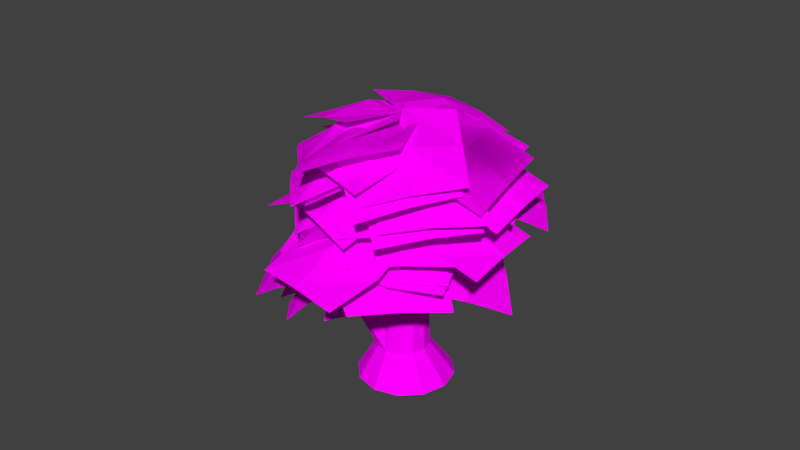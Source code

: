 # Source: arbre03.blend  (saved by Blender 2.76.0; exported with 4.5.12 LTS)
import bpy
from mathutils import Matrix  # noqa: F401  (used for matrix-valued properties, if any)

bpy.ops.wm.read_factory_settings(use_empty=True)
scene = bpy.context.scene
scene.name = 'Scene'

# ---- collections
col_collection_1 = bpy.data.collections.new('Collection 1'); scene.collection.children.link(col_collection_1)

# ---- images (referenced by path relative to the original .blend; pixels are not part of the script)
import os
ASSET_DIR = os.environ.get("B2B_ASSET_DIR", "")  # directory of the original .blend (textures are referenced by path, not embedded)
HERE = os.path.dirname(os.path.abspath(__file__))  # packed textures are extracted next to this script under _unpacked/

def load_image(name, relpath, width, height, colorspace="sRGB"):
    """Load a texture the original file referenced (path relative to the .blend, or extracted next to this script)."""
    p = next((c for c in (os.path.join(HERE, relpath), os.path.join(ASSET_DIR, relpath)) if relpath and os.path.exists(c)), "")
    if p:
        img = bpy.data.images.load(p, check_existing=True)
        img.name = name
    else:  # same state as the original file: an image datablock whose file is absent (Cycles renders it pink)
        img = bpy.data.images.new(name, width, height)
        img.source = "FILE"
        img.filepath = "//" + (relpath or name)
    img.colorspace_settings.name = colorspace
    return img
img_arbre01_text_png = load_image('arbre01_text.png', 'Textures/arbre01_text.png', 1024, 1024, 'sRGB')
img_fruitertronc_text_jpg = load_image('fruitertronc_text.jpg', 'Textures/fruitertronc_text.jpg', 1024, 1024, 'sRGB')

# ---- materials (node trees are filled in below, after node groups)
mat_fulles_arbre3 = bpy.data.materials.new('fulles_arbre3')
mat_fulles_arbre3.alpha_threshold = 0.0
mat_fulles_arbre3.roughness = 0.5
mat_fulles_arbre3.line_color = (0.0, 0.0, 0.0, 1.0)
mat_tronc_arbre3 = bpy.data.materials.new('tronc_arbre3')
mat_tronc_arbre3.alpha_threshold = 0.0
mat_tronc_arbre3.roughness = 0.5

# ---- material node trees
mat_fulles_arbre3.use_nodes = True; mat_fulles_arbre3.node_tree.nodes.clear()
_N = mat_fulles_arbre3.node_tree.nodes; _L = mat_fulles_arbre3.node_tree.links
n0 = _N.new('ShaderNodeBsdfTransparent'); n0.name = 'Transparent BSDF'; n0.location = (114, 437)
n1 = _N.new('ShaderNodeBsdfDiffuse'); n1.name = 'Diffuse BSDF'; n1.location = (10, 300)
n2 = _N.new('ShaderNodeOutputMaterial'); n2.name = 'Material Output'; n2.location = (502, 295)
n3 = _N.new('ShaderNodeTexImage'); n3.name = 'Image Texture'; n3.location = (-180, 300)
n3.width = 140
n3.image = img_arbre01_text_png
n4 = _N.new('ShaderNodeMixShader'); n4.name = 'Mix Shader'; n4.location = (308, 316)
_L.new(n3.outputs[0], n1.inputs[0])
_L.new(n0.outputs[0], n4.inputs[1])
_L.new(n1.outputs[0], n4.inputs[2])
_L.new(n4.outputs[0], n2.inputs[0])
_L.new(n3.outputs[1], n4.inputs[0])
n2.is_active_output = True
mat_tronc_arbre3.use_nodes = True; mat_tronc_arbre3.node_tree.nodes.clear()
_N = mat_tronc_arbre3.node_tree.nodes; _L = mat_tronc_arbre3.node_tree.links
n0 = _N.new('ShaderNodeOutputMaterial'); n0.name = 'Material Output'; n0.location = (300, 300)
n1 = _N.new('ShaderNodeBsdfDiffuse'); n1.name = 'Diffuse BSDF'; n1.location = (10, 300)
n2 = _N.new('ShaderNodeTexImage'); n2.name = 'Image Texture'; n2.location = (-180, 300)
n2.width = 140
n2.image = img_fruitertronc_text_jpg
_L.new(n1.outputs[0], n0.inputs[0])
_L.new(n2.outputs[0], n1.inputs[0])
n0.is_active_output = True

# ---- world
world_world = bpy.data.worlds.new('World'); scene.world = world_world
world_world.color = (0.05088, 0.05088, 0.05088)
world_world.use_sun_shadow = False
world_world.sun_shadow_jitter_overblur = 0.0
world_world.cycles.sampling_method = 'MANUAL'
world_world.cycles.sample_map_resolution = 256

# ---- meshes
me_plane = bpy.data.meshes.new('Plane')
me_plane.from_pydata([(-0.7822, -2.244, -3.862), (-1.161, -1.425, -3.817), (-0.124, -1.97, -3.307), (-0.5024, -1.151, -3.262), (-0.9848, -1.842, -3.82), (-0.3266, -1.568, -3.265), (-0.8915, -1.198, -3.513), (-0.4678, -2.115, -3.563), (-0.7088, -1.734, -3.465), (-0.6373, -1.926, -3.359), (-1.406, -1.453, -3.401), (-0.2168, -1.211, -3.0), (-0.9854, -0.7382, -3.042), (-1.028, -1.697, -3.357), (-0.6072, -0.9826, -2.998), (-1.294, -1.047, -3.202), (-0.4337, -1.577, -3.155), (-0.8414, -1.371, -3.088), (-0.824, -1.232, -3.576), (-1.528, -1.759, -3.369), (-1.373, -0.5159, -3.621), (-2.078, -1.043, -3.414), (-1.172, -1.491, -3.448), (-1.722, -0.775, -3.493), (-1.883, -1.459, -3.341), (-1.094, -0.8692, -3.572), (-1.432, -1.116, -3.376), (-1.011, -1.964, -3.408), (-1.533, -2.31, -4.498), (-1.41, -0.7857, -3.59), (-1.933, -1.132, -4.681), (-1.301, -2.145, -3.937), (-1.701, -0.9661, -4.119), (-1.827, -1.771, -4.702), (-1.243, -1.383, -3.481), (-1.617, -1.585, -3.963), (-1.307, -2.452, -2.941), (-2.411, -2.189, -4.588), (-1.587, -0.5348, -2.447), (-2.691, -0.2713, -4.093), (-1.904, -2.335, -3.736), (-2.184, -0.4169, -3.242), (-2.732, -1.214, -4.507), (-1.496, -1.509, -2.663), (-2.222, -1.43, -3.378), (1.893, 0.7517, -1.454), (0.05925, -0.0333, -1.31), (1.114, 2.434, -2.205), (-0.7201, 1.649, -2.06), (0.9714, 0.3796, -1.331), (0.1921, 2.062, -2.082), (-0.5551, 0.7361, -1.612), (1.498, 1.615, -1.774), (0.563, 1.301, -1.506), (0.153, 1.849, -0.7972), (-0.8729, 0.221, -0.2523), (-1.517, 2.648, -1.554), (-2.543, 1.02, -1.009), (-0.3709, 1.058, -0.4762), (-2.041, 1.857, -1.233), (-1.843, 0.451, -0.5123), (-0.6939, 2.274, -1.122), (-1.249, 1.549, -0.6626), (0.8733, -0.7412, -0.8165), (-1.123, -0.6426, -0.7537), (0.9478, 1.16, -1.432), (-1.049, 1.259, -1.369), (-0.1226, -0.6751, -0.7329), (-0.04801, 1.226, -1.349), (-1.322, 0.3383, -0.997), (0.9132, 0.2278, -1.067), (-0.07552, 0.342, -0.8345), (0.6858, -0.4452, -0.2533), (-1.303, -0.4616, -0.4651), (0.703, 1.53, -0.5673), (-1.286, 1.513, -0.779), (-0.3143, -0.4448, -0.3053), (-0.2972, 1.53, -0.6192), (-1.539, 0.5334, -0.5885), (0.6881, 0.5518, -0.3514), (-0.3287, 0.5768, -0.2494), (-0.9649, -2.199, -1.524), (-1.844, -0.403, -1.553), (0.7079, -1.368, -0.8082), (-0.1715, 0.4276, -0.837), (-1.423, -1.309, -1.487), (0.2502, -0.4784, -0.7714), (-1.133, 0.2185, -1.142), (-0.1482, -1.792, -1.11), (-0.6571, -0.9252, -0.9267), (-0.8466, -2.202, -2.06), (-1.663, -0.3773, -2.13), (0.8823, -1.405, -1.447), (0.06624, 0.4194, -1.516), (-1.271, -1.295, -2.043), (0.4581, -0.4981, -1.429), (-0.9135, 0.2337, -1.774), (0.0002366, -1.809, -1.696), (-0.47, -0.9171, -1.53), (-2.96, -0.4035, -3.288), (-1.718, 0.8742, -2.381), (-1.977, -1.941, -2.47), (-0.7347, -0.6633, -1.562), (-2.372, 0.237, -2.791), (-1.389, -1.3, -1.973), (-1.114, 0.2602, -1.815), (-2.505, -1.17, -2.832), (-2.013, -0.5249, -2.21), (-2.994, -0.731, -2.419), (-1.816, 0.5887, -1.486), (-2.049, -2.23, -1.492), (-0.8709, -0.9104, -0.5591), (-2.441, -0.0683, -1.911), (-1.496, -1.567, -0.9841), (-1.242, 0.0002266, -0.8658), (-2.561, -1.477, -1.91), (-2.111, -0.8064, -1.284), (-3.209, -0.3013, -2.109), (-2.15, 1.095, -1.145), (-2.348, -1.723, -0.9958), (-1.29, -0.3265, -0.03116), (-2.719, 0.4016, -1.59), (-1.859, -1.02, -0.4763), (-1.637, 0.5565, -0.4319), (-2.822, -1.007, -1.512), (-2.448, -0.2902, -0.8865), (-0.847, -2.038, -0.7115), (-2.085, -0.4677, -0.7412), (0.59, -0.8907, 0.07478), (-0.648, 0.6798, 0.04513), (-1.483, -1.266, -0.6759), (-0.0464, -0.1182, 0.1104), (-1.534, 0.2801, -0.2964), (-0.1475, -1.478, -0.2632), (-0.8337, -0.7424, -0.08342), (-0.3493, -2.079, -0.9891), (-1.484, -0.435, -1.091), (1.202, -0.9708, -0.3853), (0.06782, 0.6731, -0.4868), (-0.9317, -1.264, -0.9876), (0.6199, -0.1561, -0.3838), (-0.8603, 0.3079, -0.7437), (0.41, -1.533, -0.6301), (-0.2158, -0.7388, -0.4793), (-0.5615, -2.481, -1.8), (-1.639, -0.8027, -1.946), (1.048, -1.405, -1.298), (-0.02954, 0.2737, -1.444), (-1.114, -1.646, -1.82), (0.4954, -0.5698, -1.318), (-0.9781, -0.06815, -1.655), (0.2281, -1.948, -1.491), (-0.3634, -1.125, -1.36), (1.496, -0.2735, -1.48), (-0.441, -0.7714, -1.503), (1.023, 1.593, -2.019), (-0.9143, 1.095, -2.042), (0.5232, -0.5083, -1.438), (0.04983, 1.359, -1.978), (-0.9141, 0.1179, -1.718), (1.255, 0.6754, -1.692), (0.2696, 0.4812, -1.499), (1.407, -0.08167, -0.9726), (-0.5201, -0.6136, -0.9236), (0.8775, 1.798, -1.405), (-1.05, 1.266, -1.356), (0.4417, -0.3358, -0.8946), (-0.08803, 1.544, -1.327), (-1.018, 0.2753, -1.076), (1.14, 0.8709, -1.131), (0.1693, 0.6505, -0.8993), (-0.08584, 2.19, -1.125), (-0.4705, 0.4182, -0.2817), (-1.963, 2.272, -1.81), (-2.348, 0.5, -0.966), (-0.2939, 1.33, -0.6574), (-2.171, 1.411, -1.342), (-1.472, 0.2747, -0.4725), (-1.042, 2.259, -1.417), (-1.295, 1.471, -0.8175), (0.3051, 2.006, -1.628), (-0.2239, 0.3898, -0.5761), (-1.455, 1.964, -2.578), (-1.984, 0.3475, -1.526), (0.01892, 1.23, -1.064), (-1.741, 1.188, -2.013), (-1.191, 0.2105, -0.8827), (-0.5984, 2.02, -2.061), (-0.9465, 1.337, -1.385), (-2.364, 1.728, -1.787), (-1.065, 0.9732, -0.4672), (-3.411, 0.02487, -1.731), (-2.112, -0.7302, -0.4114), (-1.745, 1.371, -1.086), (-2.792, -0.3327, -1.03), (-1.466, 0.05296, -0.2363), (-2.921, 0.8984, -1.714), (-2.388, 0.5978, -0.8952), (-0.8538, 2.69, -2.994), (-0.4999, 1.147, -1.772), (-2.568, 1.837, -3.574), (-2.214, 0.2944, -2.351), (-0.7034, 1.944, -2.343), (-2.417, 1.092, -2.922), (-1.343, 0.5644, -1.871), (-1.74, 2.292, -3.24), (-1.665, 1.62, -2.473), (2.175, -0.3587, -2.793), (0.6163, -1.525, -2.337), (0.9599, 1.226, -2.893), (-0.5991, 0.05973, -2.436), (1.404, -0.9324, -2.512), (0.1887, 0.6528, -2.611), (-0.1689, -0.8619, -2.274), (1.577, 0.4445, -2.785), (0.8294, -0.1013, -2.351), (-0.2988, 1.379, -2.894), (1.332, 0.4482, -2.206), (-1.456, 0.04034, -1.962), (0.175, -0.8903, -1.274), (0.516, 0.9453, -2.505), (-0.6412, -0.3932, -1.573), (0.948, -0.2977, -1.609), (-0.8782, 0.7443, -2.379), (-0.06552, 0.4017, -1.863), (-1.69, -0.8641, -2.307), (0.05181, -1.398, -1.483), (-2.019, -2.763, -2.842), (-0.2769, -3.297, -2.018), (-0.8447, -1.14, -1.847), (-1.173, -3.039, -2.382), (0.0682, -2.421, -1.599), (-1.883, -1.823, -2.522), (-1.109, -2.125, -1.926), (0.6806, 0.2062, -2.105), (1.106, -1.723, -1.795), (-1.208, -0.2811, -2.547), (-0.7827, -2.211, -2.237), (0.8795, -0.7531, -1.897), (-1.009, -1.24, -2.34), (0.1974, -2.192, -1.922), (-0.2788, -0.03151, -2.268), (-0.1193, -0.9753, -1.91), (-0.3849, 1.859, -3.135), (-0.2453, 0.2306, -1.983), (-2.168, 1.239, -3.795), (-2.029, -0.3894, -2.643), (-0.3397, 1.072, -2.518), (-2.123, 0.4518, -3.178), (-1.147, -0.2449, -2.13), (-1.303, 1.579, -3.421), (-1.328, 0.8682, -2.686), (-2.751, 0.8103, -3.468), (-1.302, 0.6602, -2.098), (-3.15, -1.138, -3.259), (-1.702, -1.288, -1.888), (-2.063, 0.7469, -2.743), (-2.462, -1.202, -2.534), (-1.368, -0.3192, -1.786), (-2.99, -0.1512, -3.321), (-2.406, -0.1812, -2.483), (-0.5464, -2.594, -2.13), (-1.643, -0.9239, -2.22), (1.085, -1.502, -1.747), (-0.01213, 0.1682, -1.837), (-1.105, -1.763, -2.121), (0.5262, -0.6705, -1.738), (-0.97, -0.1821, -1.981), (0.2581, -2.052, -1.88), (-0.3294, -1.231, -1.717), (1.387, -1.612, -2.165), (-0.07307, -2.976, -2.271), (0.02121, -0.1512, -2.151), (-1.439, -1.514, -2.257), (0.6549, -2.296, -2.163), (-0.7105, -0.835, -2.15), (-0.9325, -2.41, -2.217), (0.7019, -0.8843, -2.098), (-0.03517, -1.575, -1.94), (-0.7165, -2.325, -0.8029), (-2.171, -0.9538, -0.8785), (0.5587, -0.9352, -0.1374), (-0.8956, 0.4357, -0.213), (-1.458, -1.651, -0.789), (-0.1824, -0.2617, -0.1235), (-1.723, -0.1081, -0.4983), (-0.09418, -1.643, -0.4136), (-0.8752, -1.004, -0.2519), (-0.226, -2.311, -1.096), (-1.591, -0.8569, -1.251), (1.163, -0.9549, -0.614), (-0.2015, 0.4988, -0.7693), (-0.9209, -1.59, -1.12), (0.4684, -0.2341, -0.6386), (-1.073, -0.01167, -0.9706), (0.455, -1.639, -0.7968), (-0.2756, -0.9359, -0.6696), (-0.3533, -2.455, -2.461), (-2.184, -1.997, -3.123), (-0.09501, -0.5627, -1.866), (-1.926, -0.1046, -2.529), (-1.29, -2.238, -2.743), (-1.031, -0.3463, -2.148), (-2.297, -1.01, -2.852), (-0.2471, -1.523, -2.11), (-1.243, -1.342, -2.252), (-2.543, -1.144, -1.464), (-1.856, 0.6671, -0.9651), (-0.9976, -1.991, -0.5182), (-0.3103, -0.1797, -0.01969), (-2.229, -0.24, -1.168), (-0.6832, -1.087, -0.2225), (-1.033, 0.4586, -0.3821), (-1.802, -1.569, -0.9402), (-1.572, -0.6699, -0.512), (-2.472, -1.462, -2.239), (-1.892, 0.2905, -1.469), (-0.7869, -2.311, -1.577), (-0.2067, -0.5585, -0.8067), (-2.207, -0.5981, -1.807), (-0.5217, -1.447, -1.144), (-1.007, 0.06202, -0.994), (-1.657, -1.9, -1.856), (-1.463, -1.072, -1.289), (-2.231, -1.441, -2.843), (-1.626, 0.373, -2.257), (-0.5898, -2.249, -2.036), (0.01555, -0.4356, -1.45), (-1.955, -0.5404, -2.503), (-0.3137, -1.349, -1.696), (-0.7619, 0.1787, -1.731), (-1.44, -1.852, -2.388), (-1.24, -0.9704, -1.911), (-2.555, -0.5082, -3.047), (-1.221, 0.5415, -1.989), (-1.739, -2.211, -2.386), (-0.4054, -1.161, -1.328), (-1.922, 0.01687, -2.475), (-1.106, -1.686, -1.814), (-0.6911, -0.1838, -1.485), (-2.184, -1.359, -2.67), (-1.65, -0.8333, -1.975), (-2.766, -0.2363, -2.091), (-1.518, 0.7424, -0.8723), (-1.908, -1.969, -1.578), (-0.6605, -0.9899, -0.3594), (-2.178, 0.2475, -1.44), (-1.32, -1.485, -0.9276), (-0.9793, -0.01272, -0.425), (-2.376, -1.109, -1.79), (-1.891, -0.6407, -1.021), (-2.913, -0.352, -1.655), (-1.496, 0.6672, -0.6786), (-2.222, -2.059, -0.8758), (-0.8056, -1.04, 0.101), (-2.238, 0.1635, -1.124), (-1.548, -1.544, -0.3446), (-1.018, -0.05809, -0.125), (-2.605, -1.199, -1.219), (-2.027, -0.6669, -0.5651), (-2.913, -0.352, -1.655), (-1.496, 0.6672, -0.6786), (-2.222, -2.059, -0.8758), (-0.8056, -1.04, 0.101), (-2.238, 0.1635, -1.124), (-1.548, -1.544, -0.3446), (-1.018, -0.05809, -0.125), (-2.605, -1.199, -1.219), (-2.027, -0.6669, -0.5651), (-2.766, -0.2363, -2.091), (-1.518, 0.7424, -0.8723), (-1.908, -1.969, -1.578), (-0.6605, -0.9899, -0.3594), (-2.178, 0.2475, -1.44), (-1.32, -1.485, -0.9276), (-0.9793, -0.01272, -0.425), (-2.376, -1.109, -1.79), (-1.891, -0.6407, -1.021), (-2.555, -0.5082, -3.047), (-1.221, 0.5415, -1.989), (-1.739, -2.211, -2.386), (-0.4054, -1.161, -1.328), (-1.922, 0.01687, -2.475), (-1.106, -1.686, -1.814), (-0.6911, -0.1838, -1.485), (-2.184, -1.359, -2.67), (-1.65, -0.8333, -1.975), (-1.223, 1.707, -3.402), (-0.107, 0.8116, -2.005), (-2.346, 0.06018, -3.561), (-1.23, -0.8355, -2.163), (-0.6986, 1.279, -2.664), (-1.822, -0.3686, -2.823), (-0.5718, -0.0983, -1.874), (-1.821, 0.9046, -3.439), (-1.393, 0.5305, -2.59), (-1.477, 1.788, -2.421), (-0.519, 0.8941, -0.9099), (-2.546, 0.1259, -2.726), (-1.589, -0.7679, -1.215), (-1.036, 1.359, -1.631), (-2.106, -0.3028, -1.936), (-0.9812, -0.02403, -0.8433), (-2.053, 0.9767, -2.536), (-1.722, 0.6, -1.645), (-1.856, 1.81, -1.877), (-0.6896, 0.8489, -0.5676), (-3.092, 0.2393, -1.93), (-1.926, -0.7222, -0.6201), (-1.302, 1.351, -1.181), (-2.538, -0.22, -1.234), (-1.2, -0.02831, -0.3918), (-2.505, 1.048, -1.858), (-2.034, 0.65, -1.044), (0.3658, 1.603, -1.159), (-0.3356, -0.03793, -0.256), (-1.503, 2.15, -1.616), (-2.204, 0.5094, -0.7129), (0.01161, 0.8101, -0.6601), (-1.857, 1.357, -1.117), (-1.358, 0.06944, -0.3247), (-0.5723, 1.907, -1.336), (-0.9365, 1.193, -0.7015), (0.855, 1.64, -1.682), (0.08049, -0.03108, -0.9019), (-0.9551, 2.167, -2.349), (-1.73, 0.4965, -1.569), (0.4581, 0.8307, -1.245), (-1.352, 1.358, -1.912), (-0.9278, 0.06167, -1.091), (-0.06059, 1.932, -1.964), (-0.4851, 1.199, -1.392), (1.053, 1.394, -2.132), (0.2448, -0.2925, -1.423), (-0.7139, 1.913, -2.912), (-1.522, 0.2264, -2.203), (0.6359, 0.5765, -1.731), (-1.131, 1.095, -2.511), (-0.7496, -0.2067, -1.677), (0.1553, 1.682, -2.471), (-0.299, 0.9381, -1.936), (1.509, -1.477, -1.26), (-0.4786, -1.345, -1.443), (1.667, 0.4941, -1.559), (-0.3204, 0.6258, -1.743), (0.5106, -1.403, -1.297), (0.6688, 0.5685, -1.597), (-0.6422, -0.3347, -1.556), (1.583, -0.4821, -1.35), (0.5722, -0.3832, -1.234), (1.336, -0.7749, -0.6753), (-0.6587, -0.6867, -0.7912), (1.435, 1.213, -0.8703), (-0.5595, 1.301, -0.9862), (0.3357, -0.7253, -0.6787), (0.4349, 1.263, -0.8737), (-0.8511, 0.3239, -0.843), (1.382, 0.2251, -0.7132), (0.3737, 0.2904, -0.5608), (1.0, -1.0, -0.2717), (-1.0, -1.0, -0.2717), (1.0, 1.0, -0.2717), (-1.0, 1.0, -0.2717), (-2.384e-07, -1.0, -0.2168), (-2.384e-07, 1.0, -0.2168), (-1.239, 5.54e-08, -0.2117), (1.0, -4.47e-08, -0.2117), (-2.384e-07, 0.0, 4.768e-07), (1.0, -1.0, -0.2717), (-1.0, -1.0, -0.2717), (1.0, 1.0, -0.2717), (-1.0, 1.0, -0.2717), (0.0, -1.0, -0.2168), (0.0, 1.0, -0.2168), (-1.239, 0.0, -0.2117), (1.0, 0.0, -0.2117), (0.0, 0.0, 0.0), (-1.047, -1.846, -3.386), (-2.151, -1.583, -5.033), (-1.327, 0.07154, -2.891), (-2.431, 0.3351, -4.538), (-1.644, -1.728, -4.181), (-1.924, 0.1895, -3.687), (-2.472, -0.6073, -4.952), (-1.236, -0.9024, -3.108), (-1.962, -0.8239, -3.823)], [], [(8, 5, 2, 7), (6, 3, 5, 8), (1, 6, 8, 4), (4, 8, 7, 0), (17, 14, 11, 16), (15, 12, 14, 17), (10, 15, 17, 13), (13, 17, 16, 9), (26, 23, 20, 25), (24, 21, 23, 26), (19, 24, 26, 22), (22, 26, 25, 18), (35, 32, 29, 34), (33, 30, 32, 35), (28, 33, 35, 31), (31, 35, 34, 27), (44, 41, 38, 43), (42, 39, 41, 44), (37, 42, 44, 40), (40, 44, 43, 36), (53, 50, 47, 52), (51, 48, 50, 53), (46, 51, 53, 49), (49, 53, 52, 45), (62, 59, 56, 61), (60, 57, 59, 62), (55, 60, 62, 58), (58, 62, 61, 54), (71, 68, 65, 70), (69, 66, 68, 71), (64, 69, 71, 67), (67, 71, 70, 63), (80, 77, 74, 79), (78, 75, 77, 80), (73, 78, 80, 76), (76, 80, 79, 72), (89, 86, 83, 88), (87, 84, 86, 89), (82, 87, 89, 85), (85, 89, 88, 81), (98, 95, 92, 97), (96, 93, 95, 98), (91, 96, 98, 94), (94, 98, 97, 90), (107, 104, 101, 106), (105, 102, 104, 107), (100, 105, 107, 103), (103, 107, 106, 99), (116, 113, 110, 115), (114, 111, 113, 116), (109, 114, 116, 112), (112, 116, 115, 108), (125, 122, 119, 124), (123, 120, 122, 125), (118, 123, 125, 121), (121, 125, 124, 117), (134, 131, 128, 133), (132, 129, 131, 134), (127, 132, 134, 130), (130, 134, 133, 126), (143, 140, 137, 142), (141, 138, 140, 143), (136, 141, 143, 139), (139, 143, 142, 135), (152, 149, 146, 151), (150, 147, 149, 152), (145, 150, 152, 148), (148, 152, 151, 144), (161, 158, 155, 160), (159, 156, 158, 161), (154, 159, 161, 157), (157, 161, 160, 153), (170, 167, 164, 169), (168, 165, 167, 170), (163, 168, 170, 166), (166, 170, 169, 162), (179, 176, 173, 178), (177, 174, 176, 179), (172, 177, 179, 175), (175, 179, 178, 171), (188, 185, 182, 187), (186, 183, 185, 188), (181, 186, 188, 184), (184, 188, 187, 180), (197, 194, 191, 196), (195, 192, 194, 197), (190, 195, 197, 193), (193, 197, 196, 189), (206, 203, 200, 205), (204, 201, 203, 206), (199, 204, 206, 202), (202, 206, 205, 198), (215, 212, 209, 214), (213, 210, 212, 215), (208, 213, 215, 211), (211, 215, 214, 207), (224, 221, 218, 223), (222, 219, 221, 224), (217, 222, 224, 220), (220, 224, 223, 216), (233, 230, 227, 232), (231, 228, 230, 233), (226, 231, 233, 229), (229, 233, 232, 225), (242, 239, 236, 241), (240, 237, 239, 242), (235, 240, 242, 238), (238, 242, 241, 234), (251, 248, 245, 250), (249, 246, 248, 251), (244, 249, 251, 247), (247, 251, 250, 243), (260, 257, 254, 259), (258, 255, 257, 260), (253, 258, 260, 256), (256, 260, 259, 252), (269, 266, 263, 268), (267, 264, 266, 269), (262, 267, 269, 265), (265, 269, 268, 261), (278, 275, 272, 277), (276, 273, 275, 278), (271, 276, 278, 274), (274, 278, 277, 270), (287, 284, 281, 286), (285, 282, 284, 287), (280, 285, 287, 283), (283, 287, 286, 279), (296, 293, 290, 295), (294, 291, 293, 296), (289, 294, 296, 292), (292, 296, 295, 288), (305, 302, 299, 304), (303, 300, 302, 305), (298, 303, 305, 301), (301, 305, 304, 297), (314, 311, 308, 313), (312, 309, 311, 314), (307, 312, 314, 310), (310, 314, 313, 306), (323, 320, 317, 322), (321, 318, 320, 323), (316, 321, 323, 319), (319, 323, 322, 315), (332, 329, 326, 331), (330, 327, 329, 332), (325, 330, 332, 328), (328, 332, 331, 324), (341, 338, 335, 340), (339, 336, 338, 341), (334, 339, 341, 337), (337, 341, 340, 333), (350, 347, 344, 349), (348, 345, 347, 350), (343, 348, 350, 346), (346, 350, 349, 342), (359, 356, 353, 358), (357, 354, 356, 359), (352, 357, 359, 355), (355, 359, 358, 351), (368, 365, 362, 367), (366, 363, 365, 368), (361, 366, 368, 364), (364, 368, 367, 360), (377, 374, 371, 376), (375, 372, 374, 377), (370, 375, 377, 373), (373, 377, 376, 369), (386, 383, 380, 385), (384, 381, 383, 386), (379, 384, 386, 382), (382, 386, 385, 378), (395, 392, 389, 394), (393, 390, 392, 395), (388, 393, 395, 391), (391, 395, 394, 387), (404, 401, 398, 403), (402, 399, 401, 404), (397, 402, 404, 400), (400, 404, 403, 396), (413, 410, 407, 412), (411, 408, 410, 413), (406, 411, 413, 409), (409, 413, 412, 405), (422, 419, 416, 421), (420, 417, 419, 422), (415, 420, 422, 418), (418, 422, 421, 414), (431, 428, 425, 430), (429, 426, 428, 431), (424, 429, 431, 427), (427, 431, 430, 423), (440, 437, 434, 439), (438, 435, 437, 440), (433, 438, 440, 436), (436, 440, 439, 432), (449, 446, 443, 448), (447, 444, 446, 449), (442, 447, 449, 445), (445, 449, 448, 441), (458, 455, 452, 457), (456, 453, 455, 458), (451, 456, 458, 454), (454, 458, 457, 450), (467, 464, 461, 466), (465, 462, 464, 467), (460, 465, 467, 463), (463, 467, 466, 459), (476, 473, 470, 475), (474, 471, 473, 476), (469, 474, 476, 472), (472, 476, 475, 468), (485, 482, 479, 484), (483, 480, 482, 485), (478, 483, 485, 481), (481, 485, 484, 477)])
_uv = me_plane.uv_layers.new(name='UVMap')
_uv.uv.foreach_set('vector', [0.5512, 0.6053, 0.5589, 0.9994, 0.9819, 0.9222, 0.9967, 0.6053, 0.001588, 0.6053, 0.1098, 0.9713, 0.5589, 0.9994, 0.5512, 0.6053, 0.04374, 0.4029, 0.001588, 0.6053, 0.5512, 0.6053, 0.5589, 0.243, 0.5589, 0.243, 0.5512, 0.6053, 0.9967, 0.6053, 1.001, 0.2457, 0.5512, 0.6053, 0.5589, 0.9994, 0.9819, 0.9222, 0.9967, 0.6053, 0.001588, 0.6053, 0.1098, 0.9713, 0.5589, 0.9994, 0.5512, 0.6053, 0.04374, 0.4029, 0.001588, 0.6053, 0.5512, 0.6053, 0.5589, 0.243, 0.5589, 0.243, 0.5512, 0.6053, 0.9967, 0.6053, 1.001, 0.2457, 0.5512, 0.6053, 0.5589, 0.9994, 0.9819, 0.9222, 0.9967, 0.6053, 0.001588, 0.6053, 0.1098, 0.9713, 0.5589, 0.9994, 0.5512, 0.6053, 0.04374, 0.4029, 0.001588, 0.6053, 0.5512, 0.6053, 0.5589, 0.243, 0.5589, 0.243, 0.5512, 0.6053, 0.9967, 0.6053, 1.001, 0.2457, 0.5512, 0.6053, 0.5589, 0.9994, 0.9819, 0.9222, 0.9967, 0.6053, 0.001588, 0.6053, 0.1098, 0.9713, 0.5589, 0.9994, 0.5512, 0.6053, 0.04374, 0.4029, 0.001588, 0.6053, 0.5512, 0.6053, 0.5589, 0.243, 0.5589, 0.243, 0.5512, 0.6053, 0.9967, 0.6053, 1.001, 0.2457, 0.5512, 0.6053, 0.5589, 0.9994, 0.9819, 0.9222, 0.9967, 0.6053, 0.001588, 0.6053, 0.1098, 0.9713, 0.5589, 0.9994, 0.5512, 0.6053, 0.04374, 0.4029, 0.001588, 0.6053, 0.5512, 0.6053, 0.5589, 0.243, 0.5589, 0.243, 0.5512, 0.6053, 0.9967, 0.6053, 1.001, 0.2457, 0.5512, 0.6053, 0.5589, 0.9994, 0.9819, 0.9222, 0.9967, 0.6053, 0.001588, 0.6053, 0.1098, 0.9713, 0.5589, 0.9994, 0.5512, 0.6053, 0.04374, 0.4029, 0.001588, 0.6053, 0.5512, 0.6053, 0.5589, 0.243, 0.5589, 0.243, 0.5512, 0.6053, 0.9967, 0.6053, 1.001, 0.2457, 0.5512, 0.6053, 0.5589, 0.9994, 0.9819, 0.9222, 0.9967, 0.6053, 0.001588, 0.6053, 0.1098, 0.9713, 0.5589, 0.9994, 0.5512, 0.6053, 0.04374, 0.4029, 0.001588, 0.6053, 0.5512, 0.6053, 0.5589, 0.243, 0.5589, 0.243, 0.5512, 0.6053, 0.9967, 0.6053, 1.001, 0.2457, 0.5512, 0.6053, 0.5589, 0.9994, 0.9819, 0.9222, 0.9967, 0.6053, 0.001588, 0.6053, 0.1098, 0.9713, 0.5589, 0.9994, 0.5512, 0.6053, 0.04374, 0.4029, 0.001588, 0.6053, 0.5512, 0.6053, 0.5589, 0.243, 0.5589, 0.243, 0.5512, 0.6053, 0.9967, 0.6053, 1.001, 0.2457, 0.5512, 0.6053, 0.5589, 0.9994, 0.9819, 0.9222, 0.9967, 0.6053, 0.001588, 0.6053, 0.1098, 0.9713, 0.5589, 0.9994, 0.5512, 0.6053, 0.04374, 0.4029, 0.001588, 0.6053, 0.5512, 0.6053, 0.5589, 0.243, 0.5589, 0.243, 0.5512, 0.6053, 0.9967, 0.6053, 1.001, 0.2457, 0.5512, 0.6053, 0.5589, 0.9994, 0.9819, 0.9222, 0.9967, 0.6053, 0.001588, 0.6053, 0.1098, 0.9713, 0.5589, 0.9994, 0.5512, 0.6053, 0.04374, 0.4029, 0.001588, 0.6053, 0.5512, 0.6053, 0.5589, 0.243, 0.5589, 0.243, 0.5512, 0.6053, 0.9967, 0.6053, 1.001, 0.2457, 0.5512, 0.6053, 0.5589, 0.9994, 0.9819, 0.9222, 0.9967, 0.6053, 0.001588, 0.6053, 0.1098, 0.9713, 0.5589, 0.9994, 0.5512, 0.6053, 0.04374, 0.4029, 0.001588, 0.6053, 0.5512, 0.6053, 0.5589, 0.243, 0.5589, 0.243, 0.5512, 0.6053, 0.9967, 0.6053, 1.001, 0.2457, 0.5512, 0.6053, 0.5589, 0.9994, 0.9819, 0.9222, 0.9967, 0.6053, 0.001588, 0.6053, 0.1098, 0.9713, 0.5589, 0.9994, 0.5512, 0.6053, 0.04374, 0.4029, 0.001588, 0.6053, 0.5512, 0.6053, 0.5589, 0.243, 0.5589, 0.243, 0.5512, 0.6053, 0.9967, 0.6053, 1.001, 0.2457, 0.5512, 0.6053, 0.5589, 0.9994, 0.9819, 0.9222, 0.9967, 0.6053, 0.001588, 0.6053, 0.1098, 0.9713, 0.5589, 0.9994, 0.5512, 0.6053, 0.04374, 0.4029, 0.001588, 0.6053, 0.5512, 0.6053, 0.5589, 0.243, 0.5589, 0.243, 0.5512, 0.6053, 0.9967, 0.6053, 1.001, 0.2457, 0.5512, 0.6053, 0.5589, 0.9994, 0.9819, 0.9222, 0.9967, 0.6053, 0.001588, 0.6053, 0.1098, 0.9713, 0.5589, 0.9994, 0.5512, 0.6053, 0.04374, 0.4029, 0.001588, 0.6053, 0.5512, 0.6053, 0.5589, 0.243, 0.5589, 0.243, 0.5512, 0.6053, 0.9967, 0.6053, 1.001, 0.2457, 0.5512, 0.6053, 0.5589, 0.9994, 0.9819, 0.9222, 0.9967, 0.6053, 0.001588, 0.6053, 0.1098, 0.9713, 0.5589, 0.9994, 0.5512, 0.6053, 0.04374, 0.4029, 0.001588, 0.6053, 0.5512, 0.6053, 0.5589, 0.243, 0.5589, 0.243, 0.5512, 0.6053, 0.9967, 0.6053, 1.001, 0.2457, 0.5512, 0.6053, 0.5589, 0.9994, 0.9819, 0.9222, 0.9967, 0.6053, 0.001588, 0.6053, 0.1098, 0.9713, 0.5589, 0.9994, 0.5512, 0.6053, 0.04374, 0.4029, 0.001588, 0.6053, 0.5512, 0.6053, 0.5589, 0.243, 0.5589, 0.243, 0.5512, 0.6053, 0.9967, 0.6053, 1.001, 0.2457, 0.5512, 0.6053, 0.5589, 0.9994, 0.9819, 0.9222, 0.9967, 0.6053, 0.001588, 0.6053, 0.1098, 0.9713, 0.5589, 0.9994, 0.5512, 0.6053, 0.04374, 0.4029, 0.001588, 0.6053, 0.5512, 0.6053, 0.5589, 0.243, 0.5589, 0.243, 0.5512, 0.6053, 0.9967, 0.6053, 1.001, 0.2457, 0.5512, 0.6053, 0.5589, 0.9994, 0.9819, 0.9222, 0.9967, 0.6053, 0.001588, 0.6053, 0.1098, 0.9713, 0.5589, 0.9994, 0.5512, 0.6053, 0.04374, 0.4029, 0.001588, 0.6053, 0.5512, 0.6053, 0.5589, 0.243, 0.5589, 0.243, 0.5512, 0.6053, 0.9967, 0.6053, 1.001, 0.2457, 0.5512, 0.6053, 0.5589, 0.9994, 0.9819, 0.9222, 0.9967, 0.6053, 0.001588, 0.6053, 0.1098, 0.9713, 0.5589, 0.9994, 0.5512, 0.6053, 0.04374, 0.4029, 0.001588, 0.6053, 0.5512, 0.6053, 0.5589, 0.243, 0.5589, 0.243, 0.5512, 0.6053, 0.9967, 0.6053, 1.001, 0.2457, 0.5512, 0.6053, 0.5589, 0.9994, 0.9819, 0.9222, 0.9967, 0.6053, 0.001588, 0.6053, 0.1098, 0.9713, 0.5589, 0.9994, 0.5512, 0.6053, 0.04374, 0.4029, 0.001588, 0.6053, 0.5512, 0.6053, 0.5589, 0.243, 0.5589, 0.243, 0.5512, 0.6053, 0.9967, 0.6053, 1.001, 0.2457, 0.5512, 0.6053, 0.5589, 0.9994, 0.9819, 0.9222, 0.9967, 0.6053, 0.001588, 0.6053, 0.1098, 0.9713, 0.5589, 0.9994, 0.5512, 0.6053, 0.04374, 0.4029, 0.001588, 0.6053, 0.5512, 0.6053, 0.5589, 0.243, 0.5589, 0.243, 0.5512, 0.6053, 0.9967, 0.6053, 1.001, 0.2457, 0.5512, 0.6053, 0.5589, 0.9994, 0.9819, 0.9222, 0.9967, 0.6053, 0.001588, 0.6053, 0.1098, 0.9713, 0.5589, 0.9994, 0.5512, 0.6053, 0.04374, 0.4029, 0.001588, 0.6053, 0.5512, 0.6053, 0.5589, 0.243, 0.5589, 0.243, 0.5512, 0.6053, 0.9967, 0.6053, 1.001, 0.2457, 0.5512, 0.6053, 0.5589, 0.9994, 0.9819, 0.9222, 0.9967, 0.6053, 0.001588, 0.6053, 0.1098, 0.9713, 0.5589, 0.9994, 0.5512, 0.6053, 0.04374, 0.4029, 0.001588, 0.6053, 0.5512, 0.6053, 0.5589, 0.243, 0.5589, 0.243, 0.5512, 0.6053, 0.9967, 0.6053, 1.001, 0.2457, 0.5512, 0.6053, 0.5589, 0.9994, 0.9819, 0.9222, 0.9967, 0.6053, 0.001588, 0.6053, 0.1098, 0.9713, 0.5589, 0.9994, 0.5512, 0.6053, 0.04374, 0.4029, 0.001588, 0.6053, 0.5512, 0.6053, 0.5589, 0.243, 0.5589, 0.243, 0.5512, 0.6053, 0.9967, 0.6053, 1.001, 0.2457, 0.5512, 0.6053, 0.5589, 0.9994, 0.9819, 0.9222, 0.9967, 0.6053, 0.001588, 0.6053, 0.1098, 0.9713, 0.5589, 0.9994, 0.5512, 0.6053, 0.04374, 0.4029, 0.001588, 0.6053, 0.5512, 0.6053, 0.5589, 0.243, 0.5589, 0.243, 0.5512, 0.6053, 0.9967, 0.6053, 1.001, 0.2457, 0.5512, 0.6053, 0.5589, 0.9994, 0.9819, 0.9222, 0.9967, 0.6053, 0.001588, 0.6053, 0.1098, 0.9713, 0.5589, 0.9994, 0.5512, 0.6053, 0.04374, 0.4029, 0.001588, 0.6053, 0.5512, 0.6053, 0.5589, 0.243, 0.5589, 0.243, 0.5512, 0.6053, 0.9967, 0.6053, 1.001, 0.2457, 0.5512, 0.6053, 0.5589, 0.9994, 0.9819, 0.9222, 0.9967, 0.6053, 0.001588, 0.6053, 0.1098, 0.9713, 0.5589, 0.9994, 0.5512, 0.6053, 0.04374, 0.4029, 0.001588, 0.6053, 0.5512, 0.6053, 0.5589, 0.243, 0.5589, 0.243, 0.5512, 0.6053, 0.9967, 0.6053, 1.001, 0.2457, 0.5512, 0.6053, 0.5589, 0.9994, 0.9819, 0.9222, 0.9967, 0.6053, 0.001588, 0.6053, 0.1098, 0.9713, 0.5589, 0.9994, 0.5512, 0.6053, 0.04374, 0.4029, 0.001588, 0.6053, 0.5512, 0.6053, 0.5589, 0.243, 0.5589, 0.243, 0.5512, 0.6053, 0.9967, 0.6053, 1.001, 0.2457, 0.5512, 0.6053, 0.5589, 0.9994, 0.9819, 0.9222, 0.9967, 0.6053, 0.001588, 0.6053, 0.1098, 0.9713, 0.5589, 0.9994, 0.5512, 0.6053, 0.04374, 0.4029, 0.001588, 0.6053, 0.5512, 0.6053, 0.5589, 0.243, 0.5589, 0.243, 0.5512, 0.6053, 0.9967, 0.6053, 1.001, 0.2457, 0.5512, 0.6053, 0.5589, 0.9994, 0.9819, 0.9222, 0.9967, 0.6053, 0.001588, 0.6053, 0.1098, 0.9713, 0.5589, 0.9994, 0.5512, 0.6053, 0.04374, 0.4029, 0.001588, 0.6053, 0.5512, 0.6053, 0.5589, 0.243, 0.5589, 0.243, 0.5512, 0.6053, 0.9967, 0.6053, 1.001, 0.2457, 0.5512, 0.6053, 0.5589, 0.9994, 0.9819, 0.9222, 0.9967, 0.6053, 0.001588, 0.6053, 0.1098, 0.9713, 0.5589, 0.9994, 0.5512, 0.6053, 0.04374, 0.4029, 0.001588, 0.6053, 0.5512, 0.6053, 0.5589, 0.243, 0.5589, 0.243, 0.5512, 0.6053, 0.9967, 0.6053, 1.001, 0.2457, 0.5512, 0.6053, 0.5589, 0.9994, 0.9819, 0.9222, 0.9967, 0.6053, 0.001588, 0.6053, 0.1098, 0.9713, 0.5589, 0.9994, 0.5512, 0.6053, 0.04374, 0.4029, 0.001588, 0.6053, 0.5512, 0.6053, 0.5589, 0.243, 0.5589, 0.243, 0.5512, 0.6053, 0.9967, 0.6053, 1.001, 0.2457, 0.5512, 0.6053, 0.5589, 0.9994, 0.9819, 0.9222, 0.9967, 0.6053, 0.001588, 0.6053, 0.1098, 0.9713, 0.5589, 0.9994, 0.5512, 0.6053, 0.04374, 0.4029, 0.001588, 0.6053, 0.5512, 0.6053, 0.5589, 0.243, 0.5589, 0.243, 0.5512, 0.6053, 0.9967, 0.6053, 1.001, 0.2457, 0.5512, 0.6053, 0.5589, 0.9994, 0.9819, 0.9222, 0.9967, 0.6053, 0.001588, 0.6053, 0.1098, 0.9713, 0.5589, 0.9994, 0.5512, 0.6053, 0.04374, 0.4029, 0.001588, 0.6053, 0.5512, 0.6053, 0.5589, 0.243, 0.5589, 0.243, 0.5512, 0.6053, 0.9967, 0.6053, 1.001, 0.2457, 0.5512, 0.6053, 0.5589, 0.9994, 0.9819, 0.9222, 0.9967, 0.6053, 0.001588, 0.6053, 0.1098, 0.9713, 0.5589, 0.9994, 0.5512, 0.6053, 0.04374, 0.4029, 0.001588, 0.6053, 0.5512, 0.6053, 0.5589, 0.243, 0.5589, 0.243, 0.5512, 0.6053, 0.9967, 0.6053, 1.001, 0.2457, 0.5512, 0.6053, 0.5589, 0.9994, 0.9819, 0.9222, 0.9967, 0.6053, 0.001588, 0.6053, 0.1098, 0.9713, 0.5589, 0.9994, 0.5512, 0.6053, 0.04374, 0.4029, 0.001588, 0.6053, 0.5512, 0.6053, 0.5589, 0.243, 0.5589, 0.243, 0.5512, 0.6053, 0.9967, 0.6053, 1.001, 0.2457, 0.5512, 0.6053, 0.5589, 0.9994, 0.9819, 0.9222, 0.9967, 0.6053, 0.001588, 0.6053, 0.1098, 0.9713, 0.5589, 0.9994, 0.5512, 0.6053, 0.04374, 0.4029, 0.001588, 0.6053, 0.5512, 0.6053, 0.5589, 0.243, 0.5589, 0.243, 0.5512, 0.6053, 0.9967, 0.6053, 1.001, 0.2457, 0.5512, 0.6053, 0.5589, 0.9994, 0.9819, 0.9222, 0.9967, 0.6053, 0.001588, 0.6053, 0.1098, 0.9713, 0.5589, 0.9994, 0.5512, 0.6053, 0.04374, 0.4029, 0.001588, 0.6053, 0.5512, 0.6053, 0.5589, 0.243, 0.5589, 0.243, 0.5512, 0.6053, 0.9967, 0.6053, 1.001, 0.2457, 0.5512, 0.6053, 0.5589, 0.9994, 0.9819, 0.9222, 0.9967, 0.6053, 0.001588, 0.6053, 0.1098, 0.9713, 0.5589, 0.9994, 0.5512, 0.6053, 0.04374, 0.4029, 0.001588, 0.6053, 0.5512, 0.6053, 0.5589, 0.243, 0.5589, 0.243, 0.5512, 0.6053, 0.9967, 0.6053, 1.001, 0.2457, 0.5512, 0.6053, 0.5589, 0.9994, 0.9819, 0.9222, 0.9967, 0.6053, 0.001588, 0.6053, 0.1098, 0.9713, 0.5589, 0.9994, 0.5512, 0.6053, 0.04374, 0.4029, 0.001588, 0.6053, 0.5512, 0.6053, 0.5589, 0.243, 0.5589, 0.243, 0.5512, 0.6053, 0.9967, 0.6053, 1.001, 0.2457, 0.5512, 0.6053, 0.5589, 0.9994, 0.9819, 0.9222, 0.9967, 0.6053, 0.001588, 0.6053, 0.1098, 0.9713, 0.5589, 0.9994, 0.5512, 0.6053, 0.04374, 0.4029, 0.001588, 0.6053, 0.5512, 0.6053, 0.5589, 0.243, 0.5589, 0.243, 0.5512, 0.6053, 0.9967, 0.6053, 1.001, 0.2457, 0.5512, 0.6053, 0.5589, 0.9994, 0.9819, 0.9222, 0.9967, 0.6053, 0.001588, 0.6053, 0.1098, 0.9713, 0.5589, 0.9994, 0.5512, 0.6053, 0.04374, 0.4029, 0.001588, 0.6053, 0.5512, 0.6053, 0.5589, 0.243, 0.5589, 0.243, 0.5512, 0.6053, 0.9967, 0.6053, 1.001, 0.2457, 0.5512, 0.6053, 0.5589, 0.9994, 0.9819, 0.9222, 0.9967, 0.6053, 0.001588, 0.6053, 0.1098, 0.9713, 0.5589, 0.9994, 0.5512, 0.6053, 0.04374, 0.4029, 0.001588, 0.6053, 0.5512, 0.6053, 0.5589, 0.243, 0.5589, 0.243, 0.5512, 0.6053, 0.9967, 0.6053, 1.001, 0.2457, 0.5512, 0.6053, 0.5589, 0.9994, 0.9819, 0.9222, 0.9967, 0.6053, 0.001588, 0.6053, 0.1098, 0.9713, 0.5589, 0.9994, 0.5512, 0.6053, 0.04374, 0.4029, 0.001588, 0.6053, 0.5512, 0.6053, 0.5589, 0.243, 0.5589, 0.243, 0.5512, 0.6053, 0.9967, 0.6053, 1.001, 0.2457, 0.5512, 0.6053, 0.5589, 0.9994, 0.9819, 0.9222, 0.9967, 0.6053, 0.001588, 0.6053, 0.1098, 0.9713, 0.5589, 0.9994, 0.5512, 0.6053, 0.04374, 0.4029, 0.001588, 0.6053, 0.5512, 0.6053, 0.5589, 0.243, 0.5589, 0.243, 0.5512, 0.6053, 0.9967, 0.6053, 1.001, 0.2457, 0.5512, 0.6053, 0.5589, 0.9994, 0.9819, 0.9222, 0.9967, 0.6053, 0.001588, 0.6053, 0.1098, 0.9713, 0.5589, 0.9994, 0.5512, 0.6053, 0.04374, 0.4029, 0.001588, 0.6053, 0.5512, 0.6053, 0.5589, 0.243, 0.5589, 0.243, 0.5512, 0.6053, 0.9967, 0.6053, 1.001, 0.2457, 0.5512, 0.6053, 0.5589, 0.9994, 0.9819, 0.9222, 0.9967, 0.6053, 0.001588, 0.6053, 0.1098, 0.9713, 0.5589, 0.9994, 0.5512, 0.6053, 0.04374, 0.4029, 0.001588, 0.6053, 0.5512, 0.6053, 0.5589, 0.243, 0.5589, 0.243, 0.5512, 0.6053, 0.9967, 0.6053, 1.001, 0.2457, 0.5512, 0.6053, 0.5589, 0.9994, 0.9819, 0.9222, 0.9967, 0.6053, 0.001588, 0.6053, 0.1098, 0.9713, 0.5589, 0.9994, 0.5512, 0.6053, 0.04374, 0.4029, 0.001588, 0.6053, 0.5512, 0.6053, 0.5589, 0.243, 0.5589, 0.243, 0.5512, 0.6053, 0.9967, 0.6053, 1.001, 0.2457, 0.5512, 0.6053, 0.5589, 0.9994, 0.9819, 0.9222, 0.9967, 0.6053, 0.001588, 0.6053, 0.1098, 0.9713, 0.5589, 0.9994, 0.5512, 0.6053, 0.04374, 0.4029, 0.001588, 0.6053, 0.5512, 0.6053, 0.5589, 0.243, 0.5589, 0.243, 0.5512, 0.6053, 0.9967, 0.6053, 1.001, 0.2457, 0.5512, 0.6053, 0.5589, 0.9994, 0.9819, 0.9222, 0.9967, 0.6053, 0.001588, 0.6053, 0.1098, 0.9713, 0.5589, 0.9994, 0.5512, 0.6053, 0.04374, 0.4029, 0.001588, 0.6053, 0.5512, 0.6053, 0.5589, 0.243, 0.5589, 0.243, 0.5512, 0.6053, 0.9967, 0.6053, 1.001, 0.2457, 0.5512, 0.6053, 0.5589, 0.9994, 0.9819, 0.9222, 0.9967, 0.6053, 0.001588, 0.6053, 0.1098, 0.9713, 0.5589, 0.9994, 0.5512, 0.6053, 0.04374, 0.4029, 0.001588, 0.6053, 0.5512, 0.6053, 0.5589, 0.243, 0.5589, 0.243, 0.5512, 0.6053, 0.9967, 0.6053, 1.001, 0.2457, 0.5512, 0.6053, 0.5589, 0.9994, 0.9819, 0.9222, 0.9967, 0.6053, 0.001588, 0.6053, 0.1098, 0.9713, 0.5589, 0.9994, 0.5512, 0.6053, 0.04374, 0.4029, 0.001588, 0.6053, 0.5512, 0.6053, 0.5589, 0.243, 0.5589, 0.243, 0.5512, 0.6053, 0.9967, 0.6053, 1.001, 0.2457, 0.5512, 0.6053, 0.5589, 0.9994, 0.9819, 0.9222, 0.9967, 0.6053, 0.001588, 0.6053, 0.1098, 0.9713, 0.5589, 0.9994, 0.5512, 0.6053, 0.04374, 0.4029, 0.001588, 0.6053, 0.5512, 0.6053, 0.5589, 0.243, 0.5589, 0.243, 0.5512, 0.6053, 0.9967, 0.6053, 1.001, 0.2457, 0.5512, 0.6053, 0.5589, 0.9994, 0.9819, 0.9222, 0.9967, 0.6053, 0.001588, 0.6053, 0.1098, 0.9713, 0.5589, 0.9994, 0.5512, 0.6053, 0.04374, 0.4029, 0.001588, 0.6053, 0.5512, 0.6053, 0.5589, 0.243, 0.5589, 0.243, 0.5512, 0.6053, 0.9967, 0.6053, 1.001, 0.2457])
me_plane.materials.append(mat_fulles_arbre3)
me_plane.use_remesh_preserve_volume = False
me_plane.use_remesh_preserve_attributes = False
me_plane.use_mirror_vertex_groups = False
me_plane.update()
me_circle_002 = bpy.data.meshes.new('Circle.002')
me_circle_002.from_pydata([(0.0, 1.0, 0.0), (-0.5, 0.866, 0.0), (-0.866, 0.5, 0.0), (-1.0, -4.371e-08, 0.0), (-0.866, -0.5, 0.0), (-0.5, -0.866, 0.0), (-1.51e-07, -1.0, 0.0), (0.5, -0.866, 0.0), (0.866, -0.5, 0.0), (1.0, -4.649e-07, 0.0), (0.866, 0.5, 0.0), (0.5, 0.866, 0.0), (0.0, 1.0, 0.0), (-0.5, 0.866, 0.0), (-0.866, 0.5, 0.0), (-1.0, -4.371e-08, 0.0), (-0.866, -0.5, 0.0), (-0.5, -0.866, 0.0), (-1.51e-07, -1.0, 0.0), (0.5, -0.866, 0.0), (0.866, -0.5, 0.0), (1.0, -4.649e-07, 0.0), (0.866, 0.5, 0.0), (0.5, 0.866, 0.0), (-0.07342, 0.542, 0.6481), (-0.3453, 0.4691, 0.6481), (-0.5443, 0.2701, 0.6481), (-0.6172, -0.001804, 0.6481), (-0.5443, -0.2737, 0.6481), (-0.3453, -0.4727, 0.6481), (-0.07342, -0.5456, 0.6481), (0.1985, -0.4727, 0.6481), (0.3975, -0.2737, 0.6481), (0.4704, -0.001804, 0.6481), (0.3975, 0.2701, 0.6481), (0.1985, 0.4691, 0.6481), (-0.07342, 0.6041, 4.02), (-0.1762, 0.5765, 4.02), (-0.2515, 0.5013, 4.02), (-0.2791, 0.3984, 4.02), (-0.2515, 0.2956, 4.02), (-0.1762, 0.2204, 4.02), (-0.07342, 0.1928, 4.02), (0.0294, 0.2204, 4.02), (0.1047, 0.2956, 4.02), (0.1322, 0.3984, 4.02), (0.1047, 0.5013, 4.02), (0.0294, 0.5765, 4.02), (-0.07342, 0.6041, 4.02), (-0.1762, 0.5765, 4.02), (-0.2515, 0.5013, 4.02), (-0.2791, 0.3984, 4.02), (-0.2515, 0.2956, 4.02), (-0.1762, 0.2204, 4.02), (-0.07342, 0.1928, 4.02), (0.0294, 0.2204, 4.02), (0.1047, 0.2956, 4.02), (0.1322, 0.3984, 4.02), (0.1047, 0.5013, 4.02), (0.0294, 0.5765, 4.02), (-0.07342, 0.3559, 5.354), (-0.0936, 0.3505, 5.354), (-0.1084, 0.3357, 5.354), (-0.1138, 0.3156, 5.354), (-0.1084, 0.2954, 5.354), (-0.0936, 0.2806, 5.354), (-0.07342, 0.2752, 5.354), (-0.05325, 0.2806, 5.354), (-0.03848, 0.2954, 5.354), (-0.03307, 0.3156, 5.354), (-0.03848, 0.3357, 5.354), (-0.05325, 0.3505, 5.354), (-0.07342, 0.542, 0.6481), (-0.3453, 0.4691, 0.6481), (-0.5443, 0.2701, 0.6481), (-0.6172, -0.001804, 0.6481), (0.3975, 0.2701, 0.6481), (0.1985, 0.4691, 0.6481), (-0.5443, -0.2737, 0.6481), (-0.3453, -0.4727, 0.6481), (-0.07342, -0.5456, 0.6481), (0.1985, -0.4727, 0.6481), (0.3975, -0.2737, 0.6481), (-0.07342, 0.542, 0.6481), (-0.3453, 0.4691, 0.6481), (-0.5443, 0.2701, 0.6481), (-0.6172, -0.001804, 0.6481), (0.3975, 0.2701, 0.6481), (0.1985, 0.4691, 0.6481), (-0.5443, -0.2737, 0.6481), (-0.3453, -0.4727, 0.6481), (-0.07342, -0.5456, 0.6481), (0.1985, -0.4727, 0.6481), (0.3975, -0.2737, 0.6481), (-0.07342, 0.542, 0.6481), (-0.3453, 0.4691, 0.6481), (-0.5443, 0.2701, 0.6481), (-0.6172, -0.001804, 0.6481), (0.3975, 0.2701, 0.6481), (0.1985, 0.4691, 0.6481), (-0.5443, -0.2737, 0.6481), (-0.3453, -0.4727, 0.6481), (-0.07342, -0.5456, 0.6481), (0.1985, -0.4727, 0.6481), (0.3975, -0.2737, 0.6481), (-0.07342, 0.542, 0.6481), (-0.3453, 0.4691, 0.6481), (-0.5443, 0.2701, 0.6481), (0.3975, 0.2701, 0.6481), (0.1985, 0.4691, 0.6481), (-0.07342, -0.5456, 0.6481), (-0.3453, -0.4727, 0.6481), (-0.5443, -0.2737, 0.6481), (-0.6172, -0.001804, 0.6481), (-0.5443, 0.2701, 0.6481), (0.3975, 0.2701, 0.6481), (0.4704, -0.001804, 0.6481), (0.3975, -0.2737, 0.6481), (-0.5443, -0.2737, 0.6481), (-0.6172, -0.001804, 0.6481), (0.1985, -0.4727, 0.6481), (0.3975, -0.2737, 0.6481), (-0.07342, 0.542, 0.6481), (-0.3453, 0.4691, 0.6481), (-0.5443, 0.2701, 0.6481), (0.3975, 0.2701, 0.6481), (0.1985, 0.4691, 0.6481), (-1.974, -0.4464, 2.426), (-2.041, -0.4284, 2.426), (-2.09, -0.3792, 2.426), (-2.108, -0.312, 2.426), (-2.09, -0.2448, 2.426), (-1.857, -0.2448, 2.426), (-1.839, -0.312, 2.426), (-1.857, -0.3792, 2.426), (-2.09, -0.3792, 2.426), (-2.108, -0.312, 2.426), (-1.906, -0.4284, 2.426), (-1.857, -0.3792, 2.426), (-1.974, -0.1777, 2.426), (-2.041, -0.1957, 2.426), (-2.09, -0.2448, 2.426), (-1.857, -0.2448, 2.426), (-1.906, -0.1957, 2.426), (-1.705, -0.3719, 3.102), (-1.726, -0.3661, 3.102), (-1.742, -0.3503, 3.102), (-1.748, -0.3287, 3.102), (-1.742, -0.3071, 3.102), (-1.667, -0.3071, 3.102), (-1.662, -0.3287, 3.102), (-1.667, -0.3503, 3.102), (-1.742, -0.3503, 3.102), (-1.748, -0.3287, 3.102), (-1.683, -0.3661, 3.102), (-1.667, -0.3503, 3.102), (-1.705, -0.2855, 3.102), (-1.726, -0.2913, 3.102), (-1.742, -0.3071, 3.102), (-1.667, -0.3071, 3.102), (-1.683, -0.2913, 3.102), (-2.201, -0.114, 2.79), (-2.197, -0.09859, 2.79), (-2.17, -0.08319, 2.79), (-2.185, -0.08732, 2.79), (-2.197, -0.09859, 2.79), (-2.143, -0.09859, 2.79), (-2.155, -0.08732, 2.79)], [], [(11, 0, 12, 23), (10, 11, 23, 22), (9, 10, 22, 21), (8, 9, 21, 20), (7, 8, 20, 19), (6, 7, 19, 18), (5, 6, 18, 17), (4, 5, 17, 16), (3, 4, 16, 15), (2, 3, 15, 14), (1, 2, 14, 13), (0, 1, 13, 12), (23, 12, 24, 35), (22, 23, 35, 34), (21, 22, 34, 33), (20, 21, 33, 32), (19, 20, 32, 31), (18, 19, 31, 30), (17, 18, 30, 29), (16, 17, 29, 28), (15, 16, 28, 27), (14, 15, 27, 26), (13, 14, 26, 25), (12, 13, 25, 24), (35, 24, 36, 47), (34, 35, 47, 46), (33, 34, 46, 45), (32, 33, 45, 44), (31, 32, 44, 43), (30, 31, 43, 42), (29, 30, 42, 41), (28, 29, 41, 40), (27, 28, 40, 39), (26, 27, 39, 38), (25, 26, 38, 37), (24, 25, 37, 36), (47, 36, 48, 59), (46, 47, 59, 58), (45, 46, 58, 57), (44, 45, 57, 56), (43, 44, 56, 55), (42, 43, 55, 54), (41, 42, 54, 53), (40, 41, 53, 52), (39, 40, 52, 51), (38, 39, 51, 50), (37, 38, 50, 49), (36, 37, 49, 48), (59, 48, 60, 71), (58, 59, 71, 70), (57, 58, 70, 69), (56, 57, 69, 68), (55, 56, 68, 67), (54, 55, 67, 66), (53, 54, 66, 65), (52, 53, 65, 64), (51, 52, 64, 63), (50, 51, 63, 62), (49, 50, 62, 61), (48, 49, 61, 60), (24, 35, 77, 72), (35, 34, 76, 77), (27, 26, 74, 75), (26, 25, 73, 74), (25, 24, 72, 73), (32, 82, 81, 31), (31, 81, 80, 30), (30, 80, 79, 29), (29, 79, 78, 28), (82, 93, 92, 81), (81, 92, 91, 80), (80, 91, 90, 79), (79, 90, 89, 78), (72, 77, 88, 83), (77, 76, 87, 88), (75, 74, 85, 86), (74, 73, 84, 85), (73, 72, 83, 84), (93, 104, 103, 92), (92, 103, 102, 91), (91, 102, 101, 90), (90, 101, 100, 89), (83, 88, 99, 94), (88, 87, 98, 99), (86, 85, 96, 97), (85, 84, 95, 96), (84, 83, 94, 95), (34, 115, 116, 33), (96, 107, 124, 114), (109, 108, 125, 126), (103, 104, 121, 120), (94, 99, 109, 105), (99, 98, 108, 109), (96, 95, 106, 107), (95, 94, 105, 106), (107, 106, 123, 124), (102, 103, 120, 110), (28, 118, 119, 27), (105, 109, 126, 122), (100, 101, 111, 112), (33, 116, 117, 32), (106, 105, 122, 123), (101, 102, 110, 111), (97, 96, 114, 113), (112, 111, 128, 129), (120, 121, 138, 137), (115, 132, 133, 116), (124, 141, 140, 123), (126, 143, 142, 125), (122, 139, 143, 126), (118, 135, 136, 119), (114, 131, 141, 124), (116, 133, 134, 117), (123, 140, 139, 122), (113, 130, 131, 114), (110, 120, 137, 127), (111, 110, 127, 128), (128, 127, 144, 145), (129, 128, 145, 146), (137, 138, 155, 154), (132, 149, 150, 133), (141, 158, 157, 140), (139, 156, 160, 143), (143, 160, 159, 142), (135, 152, 153, 136), (131, 148, 158, 141), (133, 150, 151, 134), (140, 157, 156, 139), (130, 147, 148, 131), (127, 137, 154, 144), (140, 141, 165, 164), (139, 140, 164, 163), (142, 143, 167, 166), (143, 139, 163, 167), (141, 131, 162, 165), (131, 130, 161, 162)])
_uv = me_circle_002.uv_layers.new(name='UVMap')
_uv.uv.foreach_set('vector', [0.1061, -0.9651, 0.03466, -0.9415, 0.03466, -0.9415, 0.1061, -0.9651, 0.2656, -0.9819, 0.1061, -0.9651, 0.1061, -0.9651, 0.2656, -0.9819, 0.4708, -0.9885, 0.2656, -0.9819, 0.2656, -0.9819, 0.4708, -0.9885, 0.6746, -0.9836, 0.4708, -0.9885, 0.4708, -0.9885, 0.6746, -0.9836, 0.8302, -0.9682, 0.6746, -0.9836, 0.6746, -0.9836, 0.8302, -0.9682, 0.8969, -0.9454, 0.8302, -0.9682, 0.8302, -0.9682, 0.8969, -0.9454, 0.8492, -0.9205, 0.8969, -0.9454, 0.8969, -0.9454, 0.8492, -0.9205, 0.6906, -0.9007, 0.8492, -0.9205, 0.8492, -0.9205, 0.6906, -0.9007, 0.4623, -0.8923, 0.6906, -0.9007, 0.6906, -0.9007, 0.4623, -0.8923, 0.2348, -0.8985, 0.4623, -0.8923, 0.4623, -0.8923, 0.2348, -0.8985, 0.0784, -0.9169, 0.2348, -0.8985, 0.2348, -0.8985, 0.0784, -0.9169, 0.03466, -0.9415, 0.0784, -0.9169, 0.0784, -0.9169, 0.03466, -0.9415, 0.1061, -0.9651, 0.03466, -0.9415, 0.238, -0.5634, 0.2737, -0.5826, 0.2656, -0.9819, 0.1061, -0.9651, 0.2737, -0.5826, 0.3598, -0.5967, 0.4708, -0.9885, 0.2656, -0.9819, 0.3598, -0.5967, 0.4733, -0.6023, 0.6746, -0.9836, 0.4708, -0.9885, 0.4733, -0.6023, 0.586, -0.5982, 0.8302, -0.9682, 0.6746, -0.9836, 0.586, -0.5982, 0.6703, -0.5853, 0.8969, -0.9454, 0.8302, -0.9682, 0.6703, -0.5853, 0.7037, -0.5665, 0.8492, -0.9205, 0.8969, -0.9454, 0.7037, -0.5665, 0.675, -0.5467, 0.6906, -0.9007, 0.8492, -0.9205, 0.675, -0.5467, 0.5891, -0.5313, 0.4623, -0.8923, 0.6906, -0.9007, 0.5891, -0.5313, 0.469, -0.5249, 0.2348, -0.8985, 0.4623, -0.8923, 0.469, -0.5249, 0.3493, -0.5296, 0.0784, -0.9169, 0.2348, -0.8985, 0.3493, -0.5296, 0.2647, -0.5439, 0.03466, -0.9415, 0.0784, -0.9169, 0.2647, -0.5439, 0.238, -0.5634, 0.2737, -0.5826, 0.238, -0.5634, 0.2444, 1.262, 0.2573, 1.244, 0.3598, -0.5967, 0.2737, -0.5826, 0.2573, 1.244, 0.2887, 1.231, 0.4733, -0.6023, 0.3598, -0.5967, 0.2887, 1.231, 0.3303, 1.225, 0.586, -0.5982, 0.4733, -0.6023, 0.3303, 1.225, 0.3713, 1.229, 0.6703, -0.5853, 0.586, -0.5982, 0.3713, 1.229, 0.4008, 1.242, 0.7037, -0.5665, 0.6703, -0.5853, 0.4008, 1.242, 0.4112, 1.259, 0.675, -0.5467, 0.7037, -0.5665, 0.4112, 1.259, 0.3992, 1.278, 0.5891, -0.5313, 0.675, -0.5467, 0.3992, 1.278, 0.3678, 1.292, 0.469, -0.5249, 0.5891, -0.5313, 0.3678, 1.292, 0.3253, 1.297, 0.3493, -0.5296, 0.469, -0.5249, 0.3253, 1.297, 0.2835, 1.293, 0.2647, -0.5439, 0.3493, -0.5296, 0.2835, 1.293, 0.2539, 1.28, 0.238, -0.5634, 0.2647, -0.5439, 0.2539, 1.28, 0.2444, 1.262, 0.2573, 1.244, 0.2444, 1.262, 0.2444, 1.262, 0.2573, 1.244, 0.2887, 1.231, 0.2573, 1.244, 0.2573, 1.244, 0.2887, 1.231, 0.3303, 1.225, 0.2887, 1.231, 0.2887, 1.231, 0.3303, 1.225, 0.3713, 1.229, 0.3303, 1.225, 0.3303, 1.225, 0.3713, 1.229, 0.4008, 1.242, 0.3713, 1.229, 0.3713, 1.229, 0.4008, 1.242, 0.4112, 1.259, 0.4008, 1.242, 0.4008, 1.242, 0.4112, 1.259, 0.3992, 1.278, 0.4112, 1.259, 0.4112, 1.259, 0.3992, 1.278, 0.3678, 1.292, 0.3992, 1.278, 0.3992, 1.278, 0.3678, 1.292, 0.3253, 1.297, 0.3678, 1.292, 0.3678, 1.292, 0.3253, 1.297, 0.2835, 1.293, 0.3253, 1.297, 0.3253, 1.297, 0.2835, 1.293, 0.2539, 1.28, 0.2835, 1.293, 0.2835, 1.293, 0.2539, 1.28, 0.2444, 1.262, 0.2539, 1.28, 0.2539, 1.28, 0.2444, 1.262, 0.2573, 1.244, 0.2444, 1.262, 0.3551, 1.928, 0.3574, 1.924, 0.2887, 1.231, 0.2573, 1.244, 0.3574, 1.924, 0.3634, 1.921, 0.3303, 1.225, 0.2887, 1.231, 0.3634, 1.921, 0.3715, 1.919, 0.3713, 1.229, 0.3303, 1.225, 0.3715, 1.919, 0.3794, 1.92, 0.4008, 1.242, 0.3713, 1.229, 0.3794, 1.92, 0.3851, 1.923, 0.4112, 1.259, 0.4008, 1.242, 0.3851, 1.923, 0.3871, 1.927, 0.3992, 1.278, 0.4112, 1.259, 0.3871, 1.927, 0.3848, 1.932, 0.3678, 1.292, 0.3992, 1.278, 0.3848, 1.932, 0.3788, 1.935, 0.3253, 1.297, 0.3678, 1.292, 0.3788, 1.935, 0.3707, 1.936, 0.2835, 1.293, 0.3253, 1.297, 0.3707, 1.936, 0.3627, 1.935, 0.2539, 1.28, 0.2835, 1.293, 0.3627, 1.935, 0.357, 1.932, 0.2444, 1.262, 0.2539, 1.28, 0.357, 1.932, 0.3551, 1.928, 0.238, -0.5634, 0.2737, -0.5826, 0.2737, -0.5826, 0.238, -0.5634, 0.2737, -0.5826, 0.3598, -0.5967, 0.3598, -0.5967, 0.2737, -0.5826, 0.469, -0.5249, 0.3493, -0.5296, 0.3493, -0.5296, 0.469, -0.5249, 0.3493, -0.5296, 0.2647, -0.5439, 0.2647, -0.5439, 0.3493, -0.5296, 0.2647, -0.5439, 0.238, -0.5634, 0.238, -0.5634, 0.2647, -0.5439, 0.586, -0.5982, 0.586, -0.5982, 0.6703, -0.5853, 0.6703, -0.5853, 0.6703, -0.5853, 0.6703, -0.5853, 0.7037, -0.5665, 0.7037, -0.5665, 0.7037, -0.5665, 0.7037, -0.5665, 0.675, -0.5467, 0.675, -0.5467, 0.675, -0.5467, 0.675, -0.5467, 0.5891, -0.5313, 0.5891, -0.5313, 0.586, -0.5982, 0.586, -0.5982, 0.6703, -0.5853, 0.6703, -0.5853, 0.6703, -0.5853, 0.6703, -0.5853, 0.7037, -0.5665, 0.7037, -0.5665, 0.7037, -0.5665, 0.7037, -0.5665, 0.675, -0.5467, 0.675, -0.5467, 0.675, -0.5467, 0.675, -0.5467, 0.5891, -0.5313, 0.5891, -0.5313, 0.238, -0.5634, 0.2737, -0.5826, 0.2737, -0.5826, 0.238, -0.5634, 0.2737, -0.5826, 0.3598, -0.5967, 0.3598, -0.5967, 0.2737, -0.5826, 0.469, -0.5249, 0.3493, -0.5296, 0.3493, -0.5296, 0.469, -0.5249, 0.3493, -0.5296, 0.2647, -0.5439, 0.2647, -0.5439, 0.3493, -0.5296, 0.2647, -0.5439, 0.238, -0.5634, 0.238, -0.5634, 0.2647, -0.5439, 0.586, -0.5982, 0.586, -0.5982, 0.6703, -0.5853, 0.6703, -0.5853, 0.6703, -0.5853, 0.6703, -0.5853, 0.7037, -0.5665, 0.7037, -0.5665, 0.7037, -0.5665, 0.7037, -0.5665, 0.675, -0.5467, 0.675, -0.5467, 0.675, -0.5467, 0.675, -0.5467, 0.5891, -0.5313, 0.5891, -0.5313, 0.238, -0.5634, 0.2737, -0.5826, 0.2737, -0.5826, 0.238, -0.5634, 0.2737, -0.5826, 0.3598, -0.5967, 0.3598, -0.5967, 0.2737, -0.5826, 0.469, -0.5249, 0.3493, -0.5296, 0.3493, -0.5296, 0.469, -0.5249, 0.3493, -0.5296, 0.2647, -0.5439, 0.2647, -0.5439, 0.3493, -0.5296, 0.2647, -0.5439, 0.238, -0.5634, 0.238, -0.5634, 0.2647, -0.5439, 0.3598, -0.5967, 0.3598, -0.5967, 0.4733, -0.6023, 0.4733, -0.6023, 0.3493, -0.5296, 0.3493, -0.5296, 0.3493, -0.5296, 0.3493, -0.5296, 0.2737, -0.5826, 0.3598, -0.5967, 0.3598, -0.5967, 0.2737, -0.5826, 0.6703, -0.5853, 0.586, -0.5982, 0.586, -0.5982, 0.6703, -0.5853, 0.238, -0.5634, 0.2737, -0.5826, 0.2737, -0.5826, 0.238, -0.5634, 0.2737, -0.5826, 0.3598, -0.5967, 0.3598, -0.5967, 0.2737, -0.5826, 0.3493, -0.5296, 0.2647, -0.5439, 0.2647, -0.5439, 0.3493, -0.5296, 0.2647, -0.5439, 0.238, -0.5634, 0.238, -0.5634, 0.2647, -0.5439, 0.3493, -0.5296, 0.2647, -0.5439, 0.2647, -0.5439, 0.3493, -0.5296, 0.7037, -0.5665, 0.6703, -0.5853, 0.6703, -0.5853, 0.7037, -0.5665, 0.5891, -0.5313, 0.5891, -0.5313, 0.469, -0.5249, 0.469, -0.5249, 0.238, -0.5634, 0.2737, -0.5826, 0.2737, -0.5826, 0.238, -0.5634, 0.5891, -0.5313, 0.675, -0.5467, 0.675, -0.5467, 0.5891, -0.5313, 0.4733, -0.6023, 0.4733, -0.6023, 0.586, -0.5982, 0.586, -0.5982, 0.2647, -0.5439, 0.238, -0.5634, 0.238, -0.5634, 0.2647, -0.5439, 0.675, -0.5467, 0.7037, -0.5665, 0.7037, -0.5665, 0.675, -0.5467, 0.469, -0.5249, 0.3493, -0.5296, 0.3493, -0.5296, 0.469, -0.5249, 0.5891, -0.5313, 0.675, -0.5467, 0.6751, 0.7058, 0.6524, 0.7143, 0.6703, -0.5853, 0.586, -0.5982, 0.6505, 0.6763, 0.6738, 0.6839, 0.3598, -0.5967, 0.588, 0.6771, 0.6192, 0.6738, 0.4733, -0.6023, 0.3493, -0.5296, 0.5889, 0.7152, 0.5656, 0.7074, 0.2647, -0.5439, 0.2737, -0.5826, 0.5653, 0.6854, 0.588, 0.6771, 0.3598, -0.5967, 0.238, -0.5634, 0.557, 0.6965, 0.5653, 0.6854, 0.2737, -0.5826, 0.5891, -0.5313, 0.6524, 0.7143, 0.6207, 0.7178, 0.469, -0.5249, 0.3493, -0.5296, 0.5889, 0.7152, 0.5889, 0.7152, 0.3493, -0.5296, 0.4733, -0.6023, 0.6192, 0.6738, 0.6505, 0.6763, 0.586, -0.5982, 0.2647, -0.5439, 0.5656, 0.7074, 0.557, 0.6965, 0.238, -0.5634, 0.469, -0.5249, 0.6207, 0.7178, 0.5889, 0.7152, 0.3493, -0.5296, 0.7037, -0.5665, 0.6703, -0.5853, 0.6738, 0.6839, 0.6829, 0.6947, 0.675, -0.5467, 0.7037, -0.5665, 0.6829, 0.6947, 0.6751, 0.7058, 0.6751, 0.7058, 0.6829, 0.6947, 0.648, 1.048, 0.6456, 1.052, 0.6524, 0.7143, 0.6751, 0.7058, 0.6456, 1.052, 0.6385, 1.055, 0.6738, 0.6839, 0.6505, 0.6763, 0.638, 1.041, 0.6452, 1.044, 0.588, 0.6771, 0.6184, 1.041, 0.6281, 1.04, 0.6192, 0.6738, 0.5889, 0.7152, 0.6188, 1.055, 0.6115, 1.052, 0.5656, 0.7074, 0.557, 0.6965, 0.6088, 1.048, 0.6113, 1.044, 0.5653, 0.6854, 0.5653, 0.6854, 0.6113, 1.044, 0.6184, 1.041, 0.588, 0.6771, 0.6524, 0.7143, 0.6385, 1.055, 0.6287, 1.056, 0.6207, 0.7178, 0.5889, 0.7152, 0.6188, 1.055, 0.6188, 1.055, 0.5889, 0.7152, 0.6192, 0.6738, 0.6281, 1.04, 0.638, 1.041, 0.6505, 0.6763, 0.5656, 0.7074, 0.6115, 1.052, 0.6088, 1.048, 0.557, 0.6965, 0.6207, 0.7178, 0.6287, 1.056, 0.6188, 1.055, 0.5889, 0.7152, 0.6829, 0.6947, 0.6738, 0.6839, 0.6452, 1.044, 0.648, 1.048, 0.5656, 0.7074, 0.5889, 0.7152, 0.5217, 0.9553, 0.5164, 0.9533, 0.557, 0.6965, 0.5656, 0.7074, 0.5164, 0.9533, 0.5145, 0.9505, 0.588, 0.6771, 0.5653, 0.6854, 0.5164, 0.9477, 0.5218, 0.9456, 0.5653, 0.6854, 0.557, 0.6965, 0.5145, 0.9505, 0.5164, 0.9477, 0.5889, 0.7152, 0.5889, 0.7152, 0.5217, 0.9553, 0.5217, 0.9553, 0.5889, 0.7152, 0.6207, 0.7178, 0.529, 0.9559, 0.5217, 0.9553])
me_circle_002.materials.append(mat_tronc_arbre3)
me_circle_002.use_remesh_preserve_volume = False
me_circle_002.use_remesh_preserve_attributes = False
me_circle_002.use_mirror_vertex_groups = False
me_circle_002.update()

# ---- objects
ob_plane = bpy.data.objects.new('Plane', me_plane)
ob_circle = bpy.data.objects.new('Circle', me_circle_002)

# ---- transforms, parenting, visibility, modifiers, constraints
ob_plane.location = (1.011, 0.2978, 5.142)
ob_plane.rotation_euler = (0.2173, 0.386, 0.1945)
ob_plane.lineart.crease_threshold = 0.0
ob_circle.location = (-0.09067, -0.06983, 0.06462)
ob_circle.lineart.crease_threshold = 0.0

# ---- collection membership
col_collection_1.objects.link(ob_plane)
col_collection_1.objects.link(ob_circle)

# ---- scene / render settings (as saved in the file)
scene.frame_start = 1; scene.frame_end = 250; scene.frame_set(1)
scene.render.engine = 'CYCLES'
scene.render.image_settings.compression = 90
scene.render.resolution_percentage = 50
scene.render.dither_intensity = 0.0
scene.cycles.use_denoising = False
scene.cycles.samples = 10
scene.cycles.sampling_pattern = 'TABULATED_SOBOL'
scene.cycles.light_sampling_threshold = 0.0
scene.cycles.use_adaptive_sampling = False
scene.cycles.use_light_tree = False
scene.cycles.blur_glossy = 0.0
scene.cycles.volume_bounces = 1
scene.cycles.pixel_filter_type = 'GAUSSIAN'
scene.cycles.sample_clamp_indirect = 0.0
scene.view_settings.view_transform = 'Standard'
bpy.context.view_layer.update()

# ---- added for rendering (the .blend has no active camera and no usable light): camera, sun
cam_auto = bpy.data.cameras.new('AutoCamera')
cam_auto.lens = 50.0
cam_auto.sensor_width = 36.0
cam_auto.clip_end = 1000.0
ob_auto_camera = bpy.data.objects.new('AutoCamera', cam_auto)
scene.collection.objects.link(ob_auto_camera)
ob_auto_camera.location = (11.9437, -14.7039, 13.0486)
ob_auto_camera.rotation_euler = (1.09748, -7.21219e-08, 0.694738)
scene.camera = ob_auto_camera
light_auto_sun = bpy.data.lights.new('AutoSun', 'SUN')
light_auto_sun.energy = 3.0
light_auto_sun.angle = 0.0523599
ob_auto_sun = bpy.data.objects.new('AutoSun', light_auto_sun)
scene.collection.objects.link(ob_auto_sun)
ob_auto_sun.rotation_euler = (0.872665, 0.174533, 0.523599)
bpy.context.view_layer.update()
